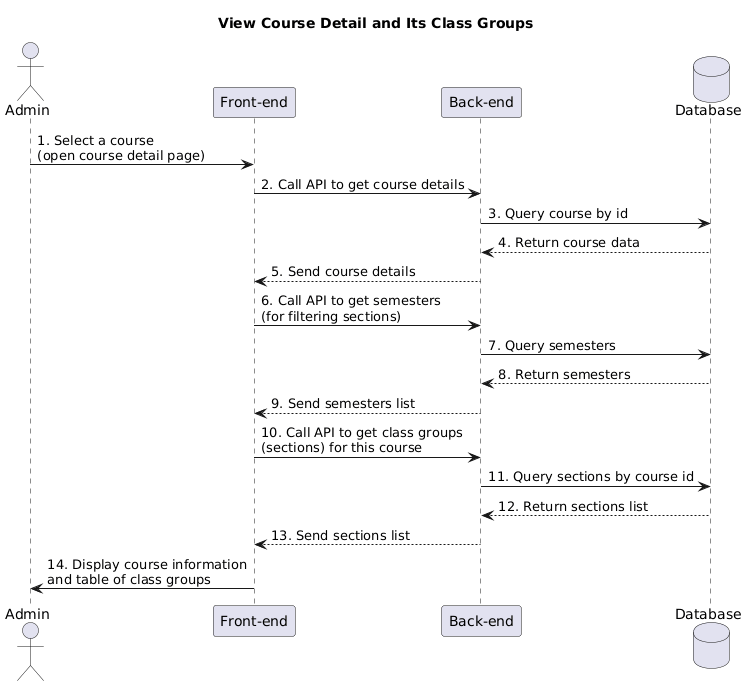

The diagram above was rendered by PlantUML. Its source (embedded in the PNG):
@startuml
title View Course Detail and Its Class Groups

actor Admin
participant "Front-end" as FE
participant "Back-end" as BE
database "Database" as DB

Admin -> FE: 1. Select a course\n(open course detail page)
FE -> BE: 2. Call API to get course details
BE -> DB: 3. Query course by id
DB --> BE: 4. Return course data
BE --> FE: 5. Send course details

FE -> BE: 6. Call API to get semesters\n(for filtering sections)
BE -> DB: 7. Query semesters
DB --> BE: 8. Return semesters
BE --> FE: 9. Send semesters list

FE -> BE: 10. Call API to get class groups\n(sections) for this course
BE -> DB: 11. Query sections by course id
DB --> BE: 12. Return sections list
BE --> FE: 13. Send sections list

FE -> Admin: 14. Display course information\nand table of class groups
@enduml